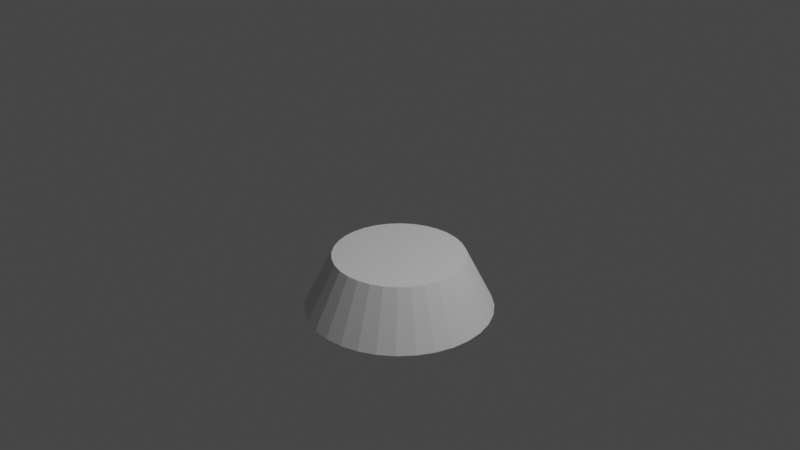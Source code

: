 # Source: Table.blend  (saved by Blender 2.90.8; exported with 4.5.12 LTS)
import bpy
from mathutils import Matrix  # noqa: F401  (used for matrix-valued properties, if any)

bpy.ops.wm.read_factory_settings(use_empty=True)
scene = bpy.context.scene
scene.name = 'Scene'

# ---- collections
col_collection = bpy.data.collections.new('Collection'); scene.collection.children.link(col_collection)

# ---- world
world_world = bpy.data.worlds.new('World'); scene.world = world_world
world_world.use_nodes = True; world_world.node_tree.nodes.clear()
_N = world_world.node_tree.nodes; _L = world_world.node_tree.links
n0 = _N.new('ShaderNodeOutputWorld'); n0.name = 'World Output'; n0.location = (300, 300)
n1 = _N.new('ShaderNodeBackground'); n1.name = 'Background'; n1.location = (10, 300)
n1.inputs[0].default_value = (0.05088, 0.05088, 0.05088, 1.0)
_L.new(n1.outputs[0], n0.inputs[0])
n0.is_active_output = True
world_world.color = (0.05088, 0.05088, 0.05088)
world_world.use_sun_shadow = False
world_world.sun_shadow_jitter_overblur = 0.0

# ---- cameras
cam_camera = bpy.data.cameras.new('Camera')
cam_camera.clip_end = 100.0
cam_camera.ortho_scale = 7.314

# ---- lights
light_light = bpy.data.lights.new('Light', 'POINT')
light_light.transmission_factor = 0.0
light_light.energy = 1000.0
light_light.shadow_soft_size = 0.1
light_light.shadow_maximum_resolution = 0.006
light_light.use_absolute_resolution = True

# ---- meshes
me_cone_001 = bpy.data.meshes.new('Cone.001')
me_cone_001.from_pydata([(0.0, 1.0, -1.0), (0.1951, 0.9808, -1.0), (0.3827, 0.9239, -1.0), (0.5556, 0.8315, -1.0), (0.7071, 0.7071, -1.0), (0.8315, 0.5556, -1.0), (0.9239, 0.3827, -1.0), (0.9808, 0.1951, -1.0), (1.0, 7.55e-08, -1.0), (0.9808, -0.1951, -1.0), (0.9239, -0.3827, -1.0), (0.8315, -0.5556, -1.0), (0.7071, -0.7071, -1.0), (0.5556, -0.8315, -1.0), (0.3827, -0.9239, -1.0), (0.1951, -0.9808, -1.0), (-3.258e-07, -1.0, -1.0), (-0.1951, -0.9808, -1.0), (-0.3827, -0.9239, -1.0), (-0.5556, -0.8315, -1.0), (-0.7071, -0.7071, -1.0), (-0.8315, -0.5556, -1.0), (-0.9239, -0.3827, -1.0), (-0.9808, -0.1951, -1.0), (-1.0, 9.656e-07, -1.0), (-0.9808, 0.1951, -1.0), (-0.9239, 0.3827, -1.0), (-0.8315, 0.5556, -1.0), (-0.7071, 0.7071, -1.0), (-0.5556, 0.8315, -1.0), (-0.3827, 0.9239, -1.0), (-0.1951, 0.9808, -1.0), (0.1366, -0.6865, -0.4), (-2.281e-07, -0.7, -0.4), (0.2679, -0.6467, -0.4), (-0.495, -0.495, -0.4), (-0.3889, -0.582, -0.4), (0.3889, -0.582, -0.4), (-0.1366, -0.6865, -0.4), (-0.2679, -0.6467, -0.4), (0.582, 0.3889, -0.4), (0.6467, 0.2679, -0.4), (0.6865, 0.1366, -0.4), (0.495, -0.495, -0.4), (0.7, 5.285e-08, -0.4), (0.6865, -0.1366, -0.4), (0.495, 0.495, -0.4), (0.6467, -0.2679, -0.4), (0.582, -0.3889, -0.4), (0.2679, 0.6467, -0.4), (0.3889, 0.582, -0.4), (0.1366, 0.6865, -0.4), (0.0, 0.7, -0.4), (-0.2679, 0.6467, -0.4), (-0.1366, 0.6865, -0.4), (-0.6865, -0.1366, -0.4), (-0.7, 6.759e-07, -0.4), (-0.6467, -0.2679, -0.4), (-0.582, -0.3889, -0.4), (-0.495, 0.495, -0.4), (-0.3889, 0.582, -0.4), (-0.582, 0.3889, -0.4), (-0.6865, 0.1366, -0.4), (-0.6467, 0.2679, -0.4)], [], [(0, 52, 51, 1), (1, 51, 49, 2), (2, 49, 50, 3), (3, 50, 46, 4), (4, 46, 40, 5), (5, 40, 41, 6), (6, 41, 42, 7), (7, 42, 44, 8), (8, 44, 45, 9), (9, 45, 47, 10), (10, 47, 48, 11), (11, 48, 43, 12), (12, 43, 37, 13), (13, 37, 34, 14), (14, 34, 32, 15), (15, 32, 33, 16), (16, 33, 38, 17), (17, 38, 39, 18), (18, 39, 36, 19), (19, 36, 35, 20), (20, 35, 58, 21), (21, 58, 57, 22), (22, 57, 55, 23), (23, 55, 56, 24), (24, 56, 62, 25), (25, 62, 63, 26), (26, 63, 61, 27), (27, 61, 59, 28), (28, 59, 60, 29), (29, 60, 53, 30), (0, 1, 2, 3, 4, 5, 6, 7, 8, 9, 10, 11, 12, 13, 14, 15, 16, 17, 18, 19, 20, 21, 22, 23, 24, 25, 26, 27, 28, 29, 30, 31), (30, 53, 54, 31), (31, 54, 52, 0), (56, 55, 57, 58, 35, 36, 39, 38, 33, 32, 34, 37, 43, 48, 47, 45, 44, 42, 41, 40, 46, 50, 49, 51, 52, 54, 53, 60, 59, 61, 63, 62)])
_uv = me_cone_001.uv_layers.new(name='UVMap')
_uv.uv.foreach_set('vector', [0.25, 0.49, 0.25, 0.418, 0.2828, 0.4148, 0.2968, 0.4854, 0.2968, 0.4854, 0.2828, 0.4148, 0.3143, 0.4052, 0.3418, 0.4717, 0.3418, 0.4717, 0.3143, 0.4052, 0.3433, 0.3897, 0.3833, 0.4496, 0.3833, 0.4496, 0.3433, 0.3897, 0.3688, 0.3688, 0.4197, 0.4197, 0.4197, 0.4197, 0.3688, 0.3688, 0.3897, 0.3433, 0.4496, 0.3833, 0.4496, 0.3833, 0.3897, 0.3433, 0.4052, 0.3143, 0.4717, 0.3418, 0.4717, 0.3418, 0.4052, 0.3143, 0.4148, 0.2828, 0.4854, 0.2968, 0.4854, 0.2968, 0.4148, 0.2828, 0.418, 0.25, 0.49, 0.25, 0.49, 0.25, 0.418, 0.25, 0.4148, 0.2172, 0.4854, 0.2032, 0.4854, 0.2032, 0.4148, 0.2172, 0.4052, 0.1857, 0.4717, 0.1582, 0.4717, 0.1582, 0.4052, 0.1857, 0.3897, 0.1567, 0.4496, 0.1167, 0.4496, 0.1167, 0.3897, 0.1567, 0.3688, 0.1312, 0.4197, 0.08029, 0.4197, 0.08029, 0.3688, 0.1312, 0.3433, 0.1103, 0.3833, 0.05045, 0.3833, 0.05045, 0.3433, 0.1103, 0.3143, 0.09479, 0.3418, 0.02827, 0.3418, 0.02827, 0.3143, 0.09479, 0.2828, 0.08523, 0.2968, 0.01461, 0.2968, 0.01461, 0.2828, 0.08523, 0.25, 0.082, 0.25, 0.01, 0.25, 0.01, 0.25, 0.082, 0.2172, 0.08523, 0.2032, 0.01461, 0.2032, 0.01461, 0.2172, 0.08523, 0.1857, 0.09479, 0.1582, 0.02827, 0.1582, 0.02827, 0.1857, 0.09479, 0.1567, 0.1103, 0.1167, 0.05045, 0.1167, 0.05045, 0.1567, 0.1103, 0.1312, 0.1312, 0.08029, 0.08029, 0.08029, 0.08029, 0.1312, 0.1312, 0.1103, 0.1567, 0.05045, 0.1167, 0.05045, 0.1167, 0.1103, 0.1567, 0.09479, 0.1857, 0.02827, 0.1582, 0.02827, 0.1582, 0.09479, 0.1857, 0.08523, 0.2172, 0.01461, 0.2032, 0.01461, 0.2032, 0.08523, 0.2172, 0.082, 0.25, 0.01, 0.25, 0.01, 0.25, 0.082, 0.25, 0.08523, 0.2828, 0.01461, 0.2968, 0.01461, 0.2968, 0.08523, 0.2828, 0.09479, 0.3143, 0.02827, 0.3418, 0.02827, 0.3418, 0.09479, 0.3143, 0.1103, 0.3433, 0.05045, 0.3833, 0.05045, 0.3833, 0.1103, 0.3433, 0.1312, 0.3688, 0.08029, 0.4197, 0.08029, 0.4197, 0.1312, 0.3688, 0.1567, 0.3897, 0.1167, 0.4496, 0.1167, 0.4496, 0.1567, 0.3897, 0.1857, 0.4052, 0.1582, 0.4717, 0.75, 0.49, 0.7968, 0.4854, 0.8418, 0.4717, 0.8833, 0.4496, 0.9197, 0.4197, 0.9496, 0.3833, 0.9717, 0.3418, 0.9854, 0.2968, 0.99, 0.25, 0.9854, 0.2032, 0.9717, 0.1582, 0.9496, 0.1167, 0.9197, 0.08029, 0.8833, 0.05045, 0.8418, 0.02827, 0.7968, 0.01461, 0.75, 0.01, 0.7032, 0.01461, 0.6582, 0.02827, 0.6167, 0.05045, 0.5803, 0.08029, 0.5504, 0.1167, 0.5283, 0.1582, 0.5146, 0.2032, 0.51, 0.25, 0.5146, 0.2968, 0.5283, 0.3418, 0.5504, 0.3833, 0.5803, 0.4197, 0.6167, 0.4496, 0.6582, 0.4717, 0.7032, 0.4854, 0.1582, 0.4717, 0.1857, 0.4052, 0.2172, 0.4148, 0.2032, 0.4854, 0.2032, 0.4854, 0.2172, 0.4148, 0.25, 0.418, 0.25, 0.49, 0.1625, 0.625, 0.1642, 0.6421, 0.1692, 0.6585, 0.1772, 0.6736, 0.1881, 0.6869, 0.2014, 0.6978, 0.2165, 0.7058, 0.2329, 0.7108, 0.25, 0.7125, 0.2671, 0.7108, 0.2835, 0.7058, 0.2986, 0.6978, 0.3119, 0.6869, 0.3228, 0.6736, 0.3308, 0.6585, 0.3358, 0.6421, 0.3375, 0.625, 0.3358, 0.6079, 0.3308, 0.5915, 0.3228, 0.5764, 0.3119, 0.5631, 0.2986, 0.5522, 0.2835, 0.5442, 0.2671, 0.5392, 0.25, 0.5375, 0.2329, 0.5392, 0.2165, 0.5442, 0.2014, 0.5522, 0.1881, 0.5631, 0.1772, 0.5764, 0.1692, 0.5915, 0.1642, 0.6079])
me_cone_001.use_remesh_fix_poles = True
me_cone_001.use_remesh_preserve_attributes = False
me_cone_001.use_mirror_vertex_groups = False
me_cone_001.update()

# ---- objects
ob_light = bpy.data.objects.new('Light', light_light)
ob_camera = bpy.data.objects.new('Camera', cam_camera)
ob_table = bpy.data.objects.new('Table', me_cone_001)

# ---- transforms, parenting, visibility, modifiers, constraints
ob_light.location = (4.076, 1.005, 5.904)
ob_light.rotation_euler = (0.6503, 0.05522, 1.866)
ob_light.lock_rotations_4d = False
ob_light.empty_display_type = 'ARROWS'
ob_light.color = (0.0, 0.0, 0.0, 0.0)
ob_light.lineart.crease_threshold = 0.0
ob_camera.location = (7.359, -6.926, 4.958)
ob_camera.rotation_euler = (1.109, 0.0, 0.8149)
ob_camera.lock_rotations_4d = False
ob_camera.empty_display_type = 'ARROWS'
ob_camera.color = (0.0, 0.0, 0.0, 0.0)
ob_camera.display_type = 'WIRE'
ob_camera.lineart.crease_threshold = 0.0
ob_table.location = (0.0, 0.0, 0.0)
ob_table.lineart.crease_threshold = 0.0

# ---- collection membership
col_collection.objects.link(ob_light)
col_collection.objects.link(ob_camera)
col_collection.objects.link(ob_table)

# ---- scene / render settings (as saved in the file)
scene.camera = ob_camera
scene.frame_start = 1; scene.frame_end = 250; scene.frame_set(1)
scene.render.engine = 'BLENDER_EEVEE_NEXT'
scene.cycles.use_denoising = False
scene.cycles.samples = 128
scene.cycles.sampling_pattern = 'TABULATED_SOBOL'
scene.cycles.use_adaptive_sampling = False
scene.cycles.use_light_tree = False
scene.view_settings.view_transform = 'Filmic'
bpy.context.view_layer.update()
